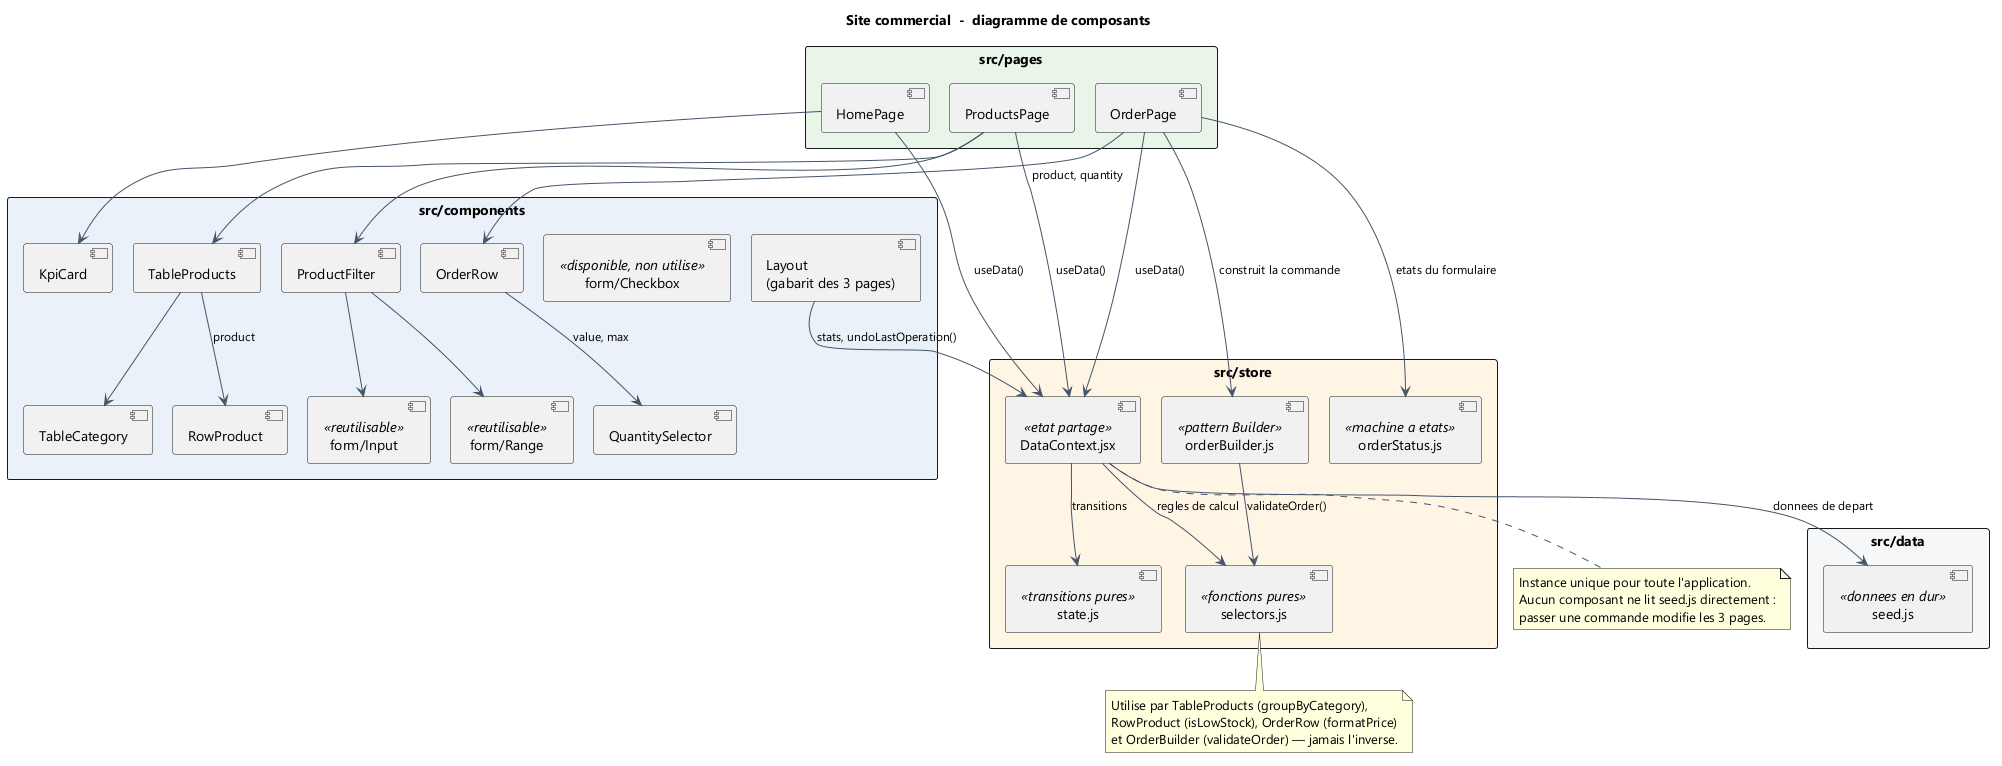

The diagram above was rendered by PlantUML. Its source (embedded in the PNG):
@startuml 01-diagramme-composants
title Site commercial  -  diagramme de composants

skinparam componentStyle uml2
skinparam shadowing false
skinparam defaultFontName Segoe UI
skinparam packageStyle rectangle
skinparam ArrowColor #44546A
skinparam ArrowFontSize 12
skinparam nodesep 20
skinparam ranksep 50

package "src/pages" #E8F5E9 {
  component "HomePage" as Accueil
  component "ProductsPage" as Produits
  component "OrderPage" as Commande
}

package "src/components" #EAF1F8 {
  component "Layout\n(gabarit des 3 pages)" as Layout
  component "form/Input" as Input <<reutilisable>>
  component "form/Range" as Range <<reutilisable>>
  component "form/Checkbox" as Check <<disponible, non utilise>>
  component "KpiCard" as KPI
  component "ProductFilter" as Filtre
  component "TableProducts" as Table
  component "TableCategory" as Cat
  component "RowProduct" as Row
  component "OrderRow" as Ligne
  component "QuantitySelector" as SelQ
}

package "src/store" #FFF4E5 {
  component "DataContext.jsx" as Store <<etat partage>>
  component "selectors.js" as Sel <<fonctions pures>>
  component "state.js" as Etat <<transitions pures>>
  component "orderBuilder.js" as Builder <<pattern Builder>>
  component "orderStatus.js" as Statut <<machine a etats>>
}

package "src/data" #F4F6F8 {
  component "seed.js" as Seed <<donnees en dur>>
}

Accueil --> Store : useData()
Produits --> Store : useData()
Commande --> Store : useData()
Commande --> Builder : construit la commande
Commande --> Statut : etats du formulaire
Layout --> Store : stats, undoLastOperation()

Accueil --> KPI
Produits --> Filtre
Produits --> Table
Filtre --> Input
Filtre --> Range
Table --> Cat
Table --> Row : product
Commande --> Ligne : product, quantity
Ligne --> SelQ : value, max

Store --> Sel : regles de calcul
Store --> Etat : transitions
Store --> Seed : donnees de depart
Builder --> Sel : validateOrder()

note bottom of Sel
  Utilise par TableProducts (groupByCategory),
  RowProduct (isLowStock), OrderRow (formatPrice)
  et OrderBuilder (validateOrder) — jamais l'inverse.
end note

note bottom of Store
  Instance unique pour toute l'application.
  Aucun composant ne lit seed.js directement :
  passer une commande modifie les 3 pages.
end note

@enduml